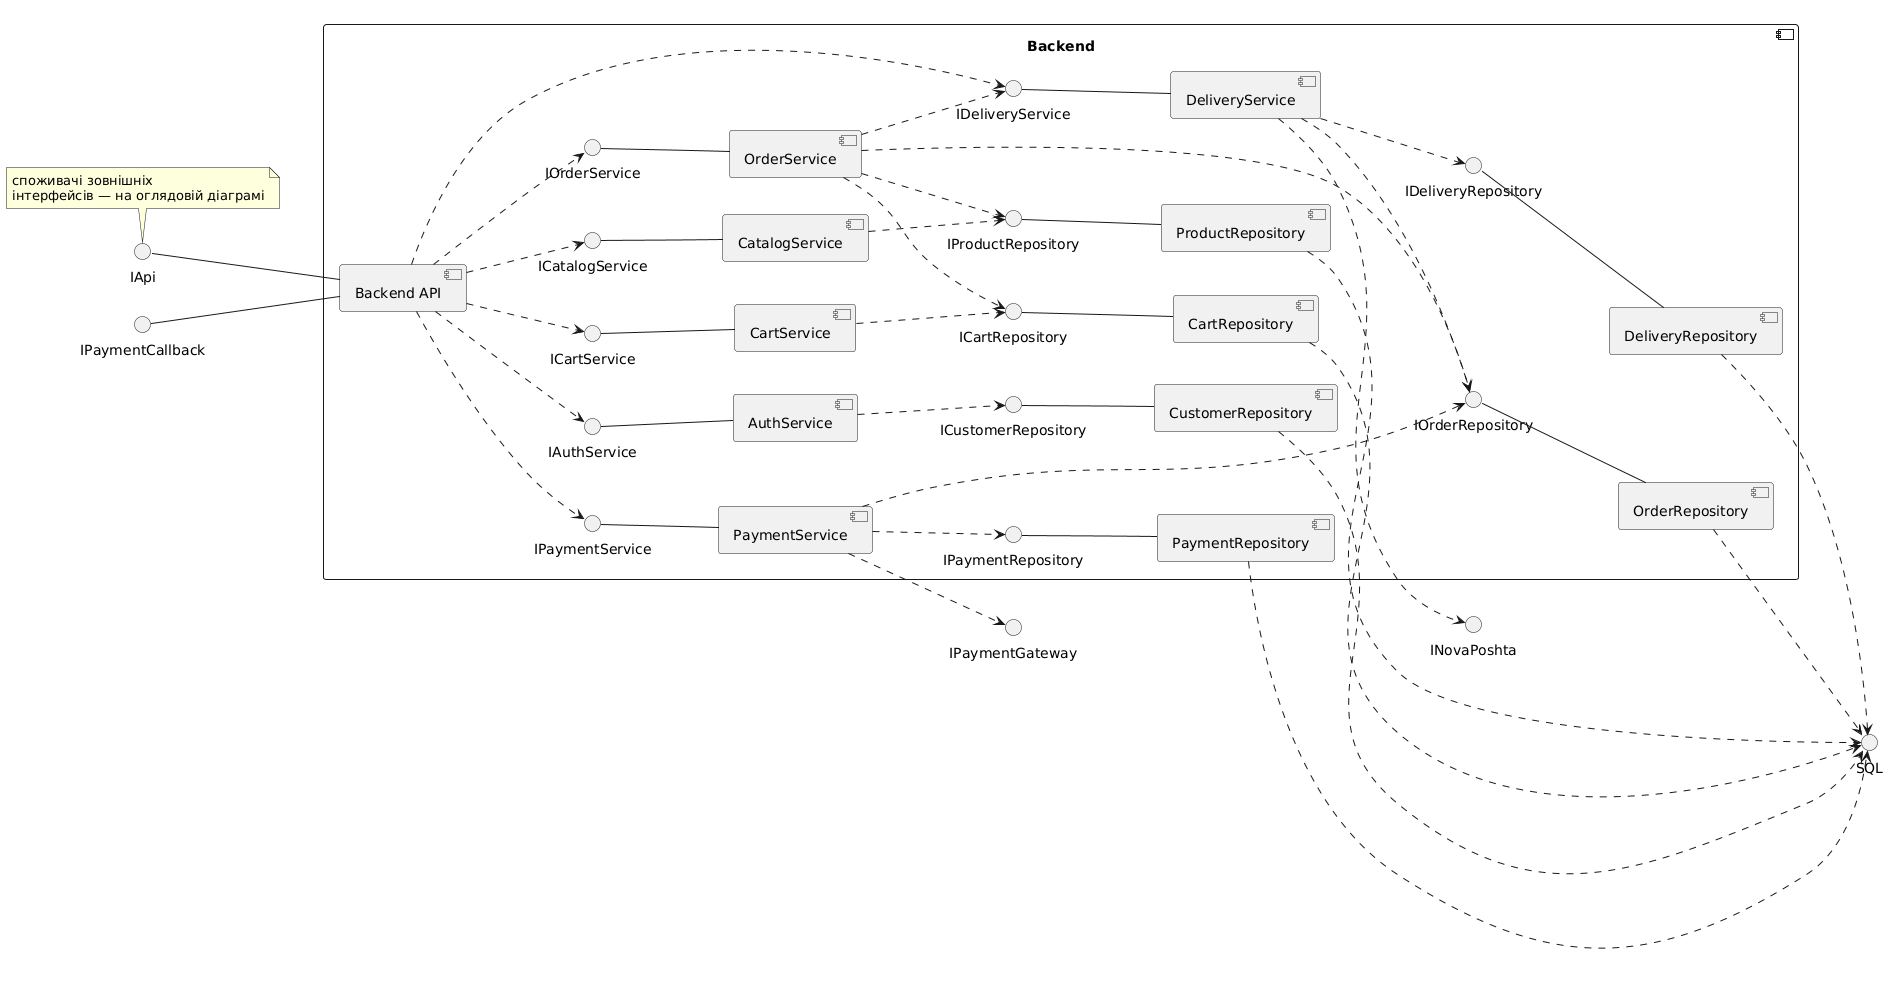

The diagram above was rendered by PlantUML. Its source (embedded in the PNG):
@startuml
left to right direction

interface "IApi" as IApi
interface "IPaymentCallback" as IPaymentCallback

component "Backend" {
  component "Backend API" as API

  interface "ICatalogService" as ICatalog
  interface "IAuthService" as IAuth
  interface "ICartService" as ICart
  interface "IOrderService" as IOrder
  interface "IPaymentService" as IPayment
  interface "IDeliveryService" as IDelivery

  component "CatalogService" as CatalogService
  component "AuthService" as AuthService
  component "CartService" as CartService
  component "OrderService" as OrderService
  component "PaymentService" as PaymentService
  component "DeliveryService" as DeliveryService

  interface "IProductRepository" as IProductRepo
  interface "ICustomerRepository" as ICustomerRepo
  interface "ICartRepository" as ICartRepo
  interface "IOrderRepository" as IOrderRepo
  interface "IPaymentRepository" as IPaymentRepo
  interface "IDeliveryRepository" as IDeliveryRepo

  component "ProductRepository" as ProductRepository
  component "CustomerRepository" as CustomerRepository
  component "CartRepository" as CartRepository
  component "OrderRepository" as OrderRepository
  component "PaymentRepository" as PaymentRepository
  component "DeliveryRepository" as DeliveryRepository
}

interface "SQL" as ISQL
interface "IPaymentGateway" as IGateway
interface "INovaPoshta" as INP

note top of IApi : споживачі зовнішніх\nінтерфейсів — на оглядовій діаграмі

IApi -- API
IPaymentCallback -- API

API ..> ICatalog
API ..> IAuth
API ..> ICart
API ..> IOrder
API ..> IPayment
API ..> IDelivery

ICatalog -- CatalogService
IAuth -- AuthService
ICart -- CartService
IOrder -- OrderService
IPayment -- PaymentService
IDelivery -- DeliveryService

CatalogService ..> IProductRepo
AuthService ..> ICustomerRepo
CartService ..> ICartRepo
OrderService ..> ICartRepo
OrderService ..> IProductRepo
OrderService ..> IOrderRepo
OrderService ..> IDelivery
PaymentService ..> IPaymentRepo
PaymentService ..> IOrderRepo
PaymentService ..> IGateway
DeliveryService ..> IDeliveryRepo
DeliveryService ..> IOrderRepo
DeliveryService ..> INP

IProductRepo -- ProductRepository
ICustomerRepo -- CustomerRepository
ICartRepo -- CartRepository
IOrderRepo -- OrderRepository
IPaymentRepo -- PaymentRepository
IDeliveryRepo -- DeliveryRepository

ProductRepository ..> ISQL
CustomerRepository ..> ISQL
CartRepository ..> ISQL
OrderRepository ..> ISQL
PaymentRepository ..> ISQL
DeliveryRepository ..> ISQL
@enduml